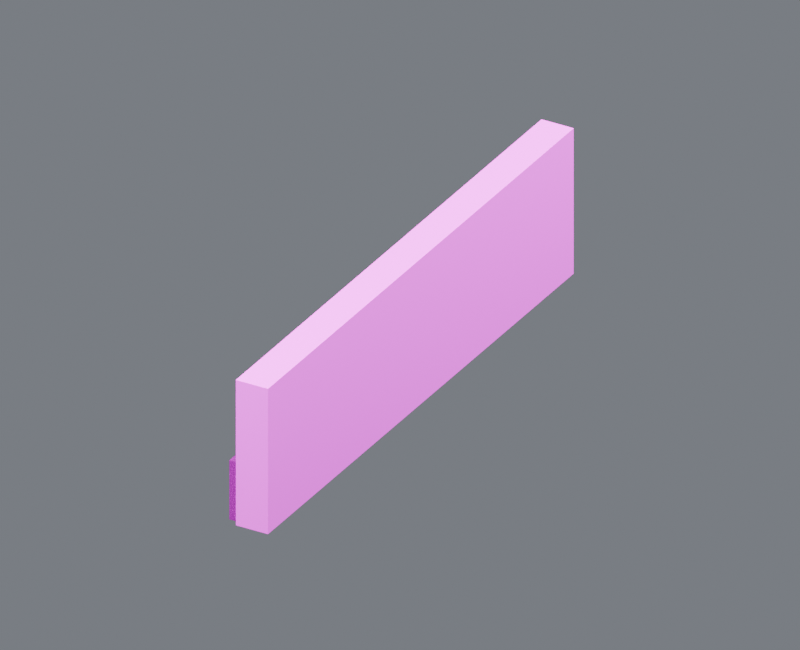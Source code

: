 # Source: wall_y_10_30.blend  (saved by Blender 4.5.87; exported with 4.5.12 LTS)
import bpy
from mathutils import Matrix  # noqa: F401  (used for matrix-valued properties, if any)

bpy.ops.wm.read_factory_settings(use_empty=True)
scene = bpy.context.scene
scene.name = 'Component_wall_y_10_30'

# ---- collections
col_01______wall_y_10_30 = bpy.data.collections.new('01_制作组件_wall_y_10_30'); scene.collection.children.link(col_01______wall_y_10_30)
col_15__35 = bpy.data.collections.new('侧墙_-15米_35米_制作源'); col_01______wall_y_10_30.children.link(col_15__35)
col_02______wall_y_10_30 = bpy.data.collections.new('02_游戏输出_wall_y_10_30'); scene.collection.children.link(col_02______wall_y_10_30)
col_15__35_1 = bpy.data.collections.new('侧墙_-15米_35米_输出包'); col_02______wall_y_10_30.children.link(col_15__35_1)
col_90_preview_component_wall_y_10_30 = bpy.data.collections.new('90_Preview_Component_wall_y_10_30'); scene.collection.children.link(col_90_preview_component_wall_y_10_30)

# ---- images (referenced by path relative to the original .blend; pixels are not part of the script)
import os
ASSET_DIR = os.environ.get("B2B_ASSET_DIR", "")  # directory of the original .blend (textures are referenced by path, not embedded)
HERE = os.path.dirname(os.path.abspath(__file__))  # packed textures are extracted next to this script under _unpacked/

def load_image(name, relpath, width, height, colorspace="sRGB"):
    """Load a texture the original file referenced (path relative to the .blend, or extracted next to this script)."""
    p = next((c for c in (os.path.join(HERE, relpath), os.path.join(ASSET_DIR, relpath)) if relpath and os.path.exists(c)), "")
    if p:
        img = bpy.data.images.load(p, check_existing=True)
        img.name = name
    else:  # same state as the original file: an image datablock whose file is absent (Cycles renders it pink)
        img = bpy.data.images.new(name, width, height)
        img.source = "FILE"
        img.filepath = "//" + (relpath or name)
    img.colorspace_settings.name = colorspace
    return img
img_10x10_512_png = load_image('设施低亮多巴胺色盘_10x10_512.png', '设施低亮多巴胺色盘_10x10_512.png', 1024, 1024, 'sRGB')

# ---- materials (node trees are filled in below, after node groups)
mat_02 = bpy.data.materials.new('02_细腻哑光_青绿大面')
mat_01 = bpy.data.materials.new('01_精工金属_紫色骨架')

# ---- material node trees
mat_02.use_nodes = True; mat_02.node_tree.nodes.clear()
_N = mat_02.node_tree.nodes; _L = mat_02.node_tree.links
n0 = _N.new('ShaderNodeUVMap'); n0.name = 'UV 贴图'; n0.location = (0, 0)
n0.uv_map = 'PaletteUV'
n1 = _N.new('ShaderNodeTexImage'); n1.name = '图像纹理'; n1.location = (0, 0)
n1.image = img_10x10_512_png
n1.interpolation = 'Closest'
n2 = _N.new('ShaderNodeBsdfPrincipled'); n2.name = '原理化 BSDF'; n2.location = (0, 0)
n2.inputs[1].default_value = 0.02
n2.inputs[2].default_value = 0.7
n3 = _N.new('ShaderNodeOutputMaterial'); n3.name = '材质输出'; n3.location = (0, 0)
_L.new(n0.outputs[0], n1.inputs[0])
_L.new(n1.outputs[0], n2.inputs[0])
_L.new(n2.outputs[0], n3.inputs[0])
n3.is_active_output = True
mat_01.use_nodes = True; mat_01.node_tree.nodes.clear()
_N = mat_01.node_tree.nodes; _L = mat_01.node_tree.links
n0 = _N.new('ShaderNodeUVMap'); n0.name = 'UV 贴图'; n0.location = (0, 0)
n0.uv_map = 'PaletteUV'
n1 = _N.new('ShaderNodeTexImage'); n1.name = '图像纹理'; n1.location = (0, 0)
n1.image = img_10x10_512_png
n1.interpolation = 'Closest'
n2 = _N.new('ShaderNodeBsdfPrincipled'); n2.name = '原理化 BSDF'; n2.location = (0, 0)
n2.inputs[1].default_value = 0.86
n2.inputs[2].default_value = 0.27
n3 = _N.new('ShaderNodeOutputMaterial'); n3.name = '材质输出'; n3.location = (0, 0)
_L.new(n0.outputs[0], n1.inputs[0])
_L.new(n1.outputs[0], n2.inputs[0])
_L.new(n2.outputs[0], n3.inputs[0])
n3.is_active_output = True

# ---- world
world_component_studio = bpy.data.worlds.new('Component_Studio'); scene.world = world_component_studio
world_component_studio.use_nodes = True; world_component_studio.node_tree.nodes.clear()
_N = world_component_studio.node_tree.nodes; _L = world_component_studio.node_tree.links
n0 = _N.new('ShaderNodeBackground'); n0.name = 'Background'; n0.location = (-200, 100)
n0.inputs[0].default_value = (0.3, 0.32, 0.36, 1.0)
n0.inputs[1].default_value = 0.45
n1 = _N.new('ShaderNodeOutputWorld'); n1.name = 'World Output'; n1.location = (200, 100)
_L.new(n0.outputs[0], n1.inputs[0])
n1.is_active_output = True

# ---- cameras
cam_camera_component_wall_y_10_30 = bpy.data.cameras.new('Camera_Component_wall_y_10_30')
cam_camera_component_wall_y_10_30.type = 'ORTHO'
cam_camera_component_wall_y_10_30.ortho_scale = 6.492

# ---- lights
light_key_component_wall_y_10_30 = bpy.data.lights.new('Key_Component_wall_y_10_30', 'AREA')
light_key_component_wall_y_10_30.energy = 4586.0
light_key_component_wall_y_10_30.size = 5.194
light_fill_component_wall_y_10_30 = bpy.data.lights.new('Fill_Component_wall_y_10_30', 'AREA')
light_fill_component_wall_y_10_30.energy = 2697.0
light_fill_component_wall_y_10_30.size = 5.194
light_rim_component_wall_y_10_30 = bpy.data.lights.new('Rim_Component_wall_y_10_30', 'AREA')
light_rim_component_wall_y_10_30.energy = 3507.0
light_rim_component_wall_y_10_30.size = 5.194

# ---- meshes
me_15__35_______00_mesh = bpy.data.meshes.new('侧墙_-15米_35米_制作_部件00_Mesh')
me_15__35_______00_mesh.from_pydata([(-0.105, -2.5, 0.0), (-0.105, -2.5, 1.35), (-0.105, 2.5, 0.0), (-0.105, 2.5, 1.35), (0.195, -2.5, 0.0), (0.195, -2.5, 1.35), (0.195, 2.5, 0.0), (0.195, 2.5, 1.35)], [], [(0, 1, 3, 2), (2, 3, 7, 6), (6, 7, 5, 4), (4, 5, 1, 0), (2, 6, 4, 0), (7, 3, 1, 5)])
_uv = me_15__35_______00_mesh.uv_layers.new(name='PaletteUV')
_uv.uv.foreach_set('vector', [0.926, 0.626, 0.974, 0.626, 0.974, 0.674, 0.926, 0.674, 0.926, 0.626, 0.974, 0.626, 0.974, 0.674, 0.926, 0.674, 0.926, 0.626, 0.974, 0.626, 0.974, 0.674, 0.926, 0.674, 0.926, 0.626, 0.974, 0.626, 0.974, 0.674, 0.926, 0.674, 0.926, 0.626, 0.974, 0.626, 0.974, 0.674, 0.926, 0.674, 0.926, 0.626, 0.974, 0.626, 0.974, 0.674, 0.926, 0.674])
me_15__35_______00_mesh.materials.append(mat_02)
me_15__35_______00_mesh.update()
me_15__35_______01_mesh = bpy.data.meshes.new('侧墙_-15米_35米_制作_部件01_Mesh')
me_15__35_______01_mesh.from_pydata([(-0.195, -2.45, 0.005), (-0.195, -2.45, 0.555), (-0.195, 2.45, 0.005), (-0.195, 2.45, 0.555), (-0.095, -2.45, 0.005), (-0.095, -2.45, 0.555), (-0.095, 2.45, 0.005), (-0.095, 2.45, 0.555)], [], [(0, 1, 3, 2), (2, 3, 7, 6), (6, 7, 5, 4), (4, 5, 1, 0), (2, 6, 4, 0), (7, 3, 1, 5)])
_uv = me_15__35_______01_mesh.uv_layers.new(name='PaletteUV')
_uv.uv.foreach_set('vector', [0.926, 0.526, 0.974, 0.526, 0.974, 0.574, 0.926, 0.574, 0.926, 0.526, 0.974, 0.526, 0.974, 0.574, 0.926, 0.574, 0.926, 0.526, 0.974, 0.526, 0.974, 0.574, 0.926, 0.574, 0.926, 0.526, 0.974, 0.526, 0.974, 0.574, 0.926, 0.574, 0.926, 0.526, 0.974, 0.526, 0.974, 0.574, 0.926, 0.574, 0.926, 0.526, 0.974, 0.526, 0.974, 0.574, 0.926, 0.574])
me_15__35_______01_mesh.materials.append(mat_01)
me_15__35_______01_mesh.update()
me_15__35_______00_mesh_1 = bpy.data.meshes.new('侧墙_-15米_35米_输出_部件00_Mesh')
me_15__35_______00_mesh_1.from_pydata([(-0.105, -2.5, 0.0), (-0.105, -2.5, 1.35), (-0.105, 2.5, 0.0), (-0.105, 2.5, 1.35), (0.195, -2.5, 0.0), (0.195, -2.5, 1.35), (0.195, 2.5, 0.0), (0.195, 2.5, 1.35)], [], [(0, 1, 3, 2), (2, 3, 7, 6), (6, 7, 5, 4), (4, 5, 1, 0), (2, 6, 4, 0), (7, 3, 1, 5)])
_uv = me_15__35_______00_mesh_1.uv_layers.new(name='PaletteUV')
_uv.uv.foreach_set('vector', [0.926, 0.626, 0.974, 0.626, 0.974, 0.674, 0.926, 0.674, 0.926, 0.626, 0.974, 0.626, 0.974, 0.674, 0.926, 0.674, 0.926, 0.626, 0.974, 0.626, 0.974, 0.674, 0.926, 0.674, 0.926, 0.626, 0.974, 0.626, 0.974, 0.674, 0.926, 0.674, 0.926, 0.626, 0.974, 0.626, 0.974, 0.674, 0.926, 0.674, 0.926, 0.626, 0.974, 0.626, 0.974, 0.674, 0.926, 0.674])
me_15__35_______00_mesh_1.materials.append(mat_02)
me_15__35_______00_mesh_1.update()
me_15__35_______01_mesh_1 = bpy.data.meshes.new('侧墙_-15米_35米_输出_部件01_Mesh')
me_15__35_______01_mesh_1.from_pydata([(-0.195, -2.45, 0.005), (-0.195, -2.45, 0.555), (-0.195, 2.45, 0.005), (-0.195, 2.45, 0.555), (-0.095, -2.45, 0.005), (-0.095, -2.45, 0.555), (-0.095, 2.45, 0.005), (-0.095, 2.45, 0.555)], [], [(0, 1, 3, 2), (2, 3, 7, 6), (6, 7, 5, 4), (4, 5, 1, 0), (2, 6, 4, 0), (7, 3, 1, 5)])
_uv = me_15__35_______01_mesh_1.uv_layers.new(name='PaletteUV')
_uv.uv.foreach_set('vector', [0.926, 0.526, 0.974, 0.526, 0.974, 0.574, 0.926, 0.574, 0.926, 0.526, 0.974, 0.526, 0.974, 0.574, 0.926, 0.574, 0.926, 0.526, 0.974, 0.526, 0.974, 0.574, 0.926, 0.574, 0.926, 0.526, 0.974, 0.526, 0.974, 0.574, 0.926, 0.574, 0.926, 0.526, 0.974, 0.526, 0.974, 0.574, 0.926, 0.574, 0.926, 0.526, 0.974, 0.526, 0.974, 0.574, 0.926, 0.574])
me_15__35_______01_mesh_1.materials.append(mat_01)
me_15__35_______01_mesh_1.update()

# ---- objects
ob_root_wall_y_10_30 = bpy.data.objects.new('ROOT_wall_y_10_30_制作源', None)
ob_15__35_______00 = bpy.data.objects.new('侧墙_-15米_35米_制作_部件00', me_15__35_______00_mesh)
ob_15__35_______01 = bpy.data.objects.new('侧墙_-15米_35米_制作_部件01', me_15__35_______01_mesh)
ob_root_wall_y_10_30_1 = bpy.data.objects.new('ROOT_wall_y_10_30_组件', None)
ob_15__35_______00_1 = bpy.data.objects.new('侧墙_-15米_35米_输出_部件00', me_15__35_______00_mesh_1)
ob_15__35_______01_1 = bpy.data.objects.new('侧墙_-15米_35米_输出_部件01', me_15__35_______01_mesh_1)
ob_camera_component_wall_y_10_30 = bpy.data.objects.new('Camera_Component_wall_y_10_30', cam_camera_component_wall_y_10_30)
ob_key_component_wall_y_10_30 = bpy.data.objects.new('Key_Component_wall_y_10_30', light_key_component_wall_y_10_30)
ob_fill_component_wall_y_10_30 = bpy.data.objects.new('Fill_Component_wall_y_10_30', light_fill_component_wall_y_10_30)
ob_rim_component_wall_y_10_30 = bpy.data.objects.new('Rim_Component_wall_y_10_30', light_rim_component_wall_y_10_30)

# ---- transforms, parenting, visibility, modifiers, constraints
ob_root_wall_y_10_30.location = (0.0, 0.0, 0.0)
ob_15__35_______00.parent = ob_root_wall_y_10_30
ob_15__35_______00.location = (0.0, 0.0, 0.0)
ob_15__35_______01.parent = ob_root_wall_y_10_30
ob_15__35_______01.location = (0.0, 0.0, 0.0)
ob_root_wall_y_10_30_1.location = (0.0, 0.0, 0.0)
ob_15__35_______00_1.parent = ob_root_wall_y_10_30_1
ob_15__35_______00_1.location = (0.0, 0.0, 0.0)
ob_15__35_______01_1.parent = ob_root_wall_y_10_30_1
ob_15__35_______01_1.location = (0.0, 0.0, 0.0)
ob_camera_component_wall_y_10_30.location = (4.5, -7.875, 5.738)
ob_camera_component_wall_y_10_30.rotation_euler = (1.062, -3.214e-08, 0.5191)
ob_key_component_wall_y_10_30.location = (4.155, -8.31, 13.14)
ob_key_component_wall_y_10_30.rotation_euler = (0.6405, 3.424e-08, 0.4636)
ob_fill_component_wall_y_10_30.location = (-8.31, -4.155, 4.83)
ob_fill_component_wall_y_10_30.rotation_euler = (1.15, 3.188e-08, -1.107)
ob_rim_component_wall_y_10_30.location = (4.155, 8.31, 8.985)
ob_rim_component_wall_y_10_30.rotation_euler = (0.8411, -7.643e-08, 2.678)

# ---- collection membership
col_15__35.objects.link(ob_root_wall_y_10_30)
col_15__35.objects.link(ob_15__35_______00)
col_15__35.objects.link(ob_15__35_______01)
col_15__35_1.objects.link(ob_root_wall_y_10_30_1)
col_15__35_1.objects.link(ob_15__35_______00_1)
col_15__35_1.objects.link(ob_15__35_______01_1)
col_90_preview_component_wall_y_10_30.objects.link(ob_camera_component_wall_y_10_30)
col_90_preview_component_wall_y_10_30.objects.link(ob_key_component_wall_y_10_30)
col_90_preview_component_wall_y_10_30.objects.link(ob_fill_component_wall_y_10_30)
col_90_preview_component_wall_y_10_30.objects.link(ob_rim_component_wall_y_10_30)
def _layer_coll(name, lc=None):
    lc = lc or bpy.context.view_layer.layer_collection
    for c in lc.children:
        if c.name == name: return c
        r = _layer_coll(name, c)
        if r: return r
_layer_coll('01_制作组件_wall_y_10_30').exclude = True
_layer_coll('侧墙_-15米_35米_制作源').exclude = True

# ---- scene / render settings (as saved in the file)
scene.camera = ob_camera_component_wall_y_10_30
scene.frame_start = 1; scene.frame_end = 250; scene.frame_set(1)
scene.render.engine = 'CYCLES'
scene.render.image_settings.exr_codec = 'NONE'
scene.render.resolution_x = 800
scene.render.resolution_y = 650
scene.render.simplify_subdivision_render = 0
scene.render.simplify_child_particles_render = 0.0
scene.cycles.use_denoising = False
scene.cycles.samples = 8
scene.eevee.use_volume_custom_range = False
scene.eevee.use_fast_gi = False
scene.eevee.use_shadows = False
scene.view_settings.exposure = 0.5
scene.view_settings.white_balance_temperature = 0.0
scene.view_settings.white_balance_tint = 0.0
scene.view_settings.white_balance_whitepoint = (2.97, 0.5193, -0.0414)
bpy.context.view_layer.update()
